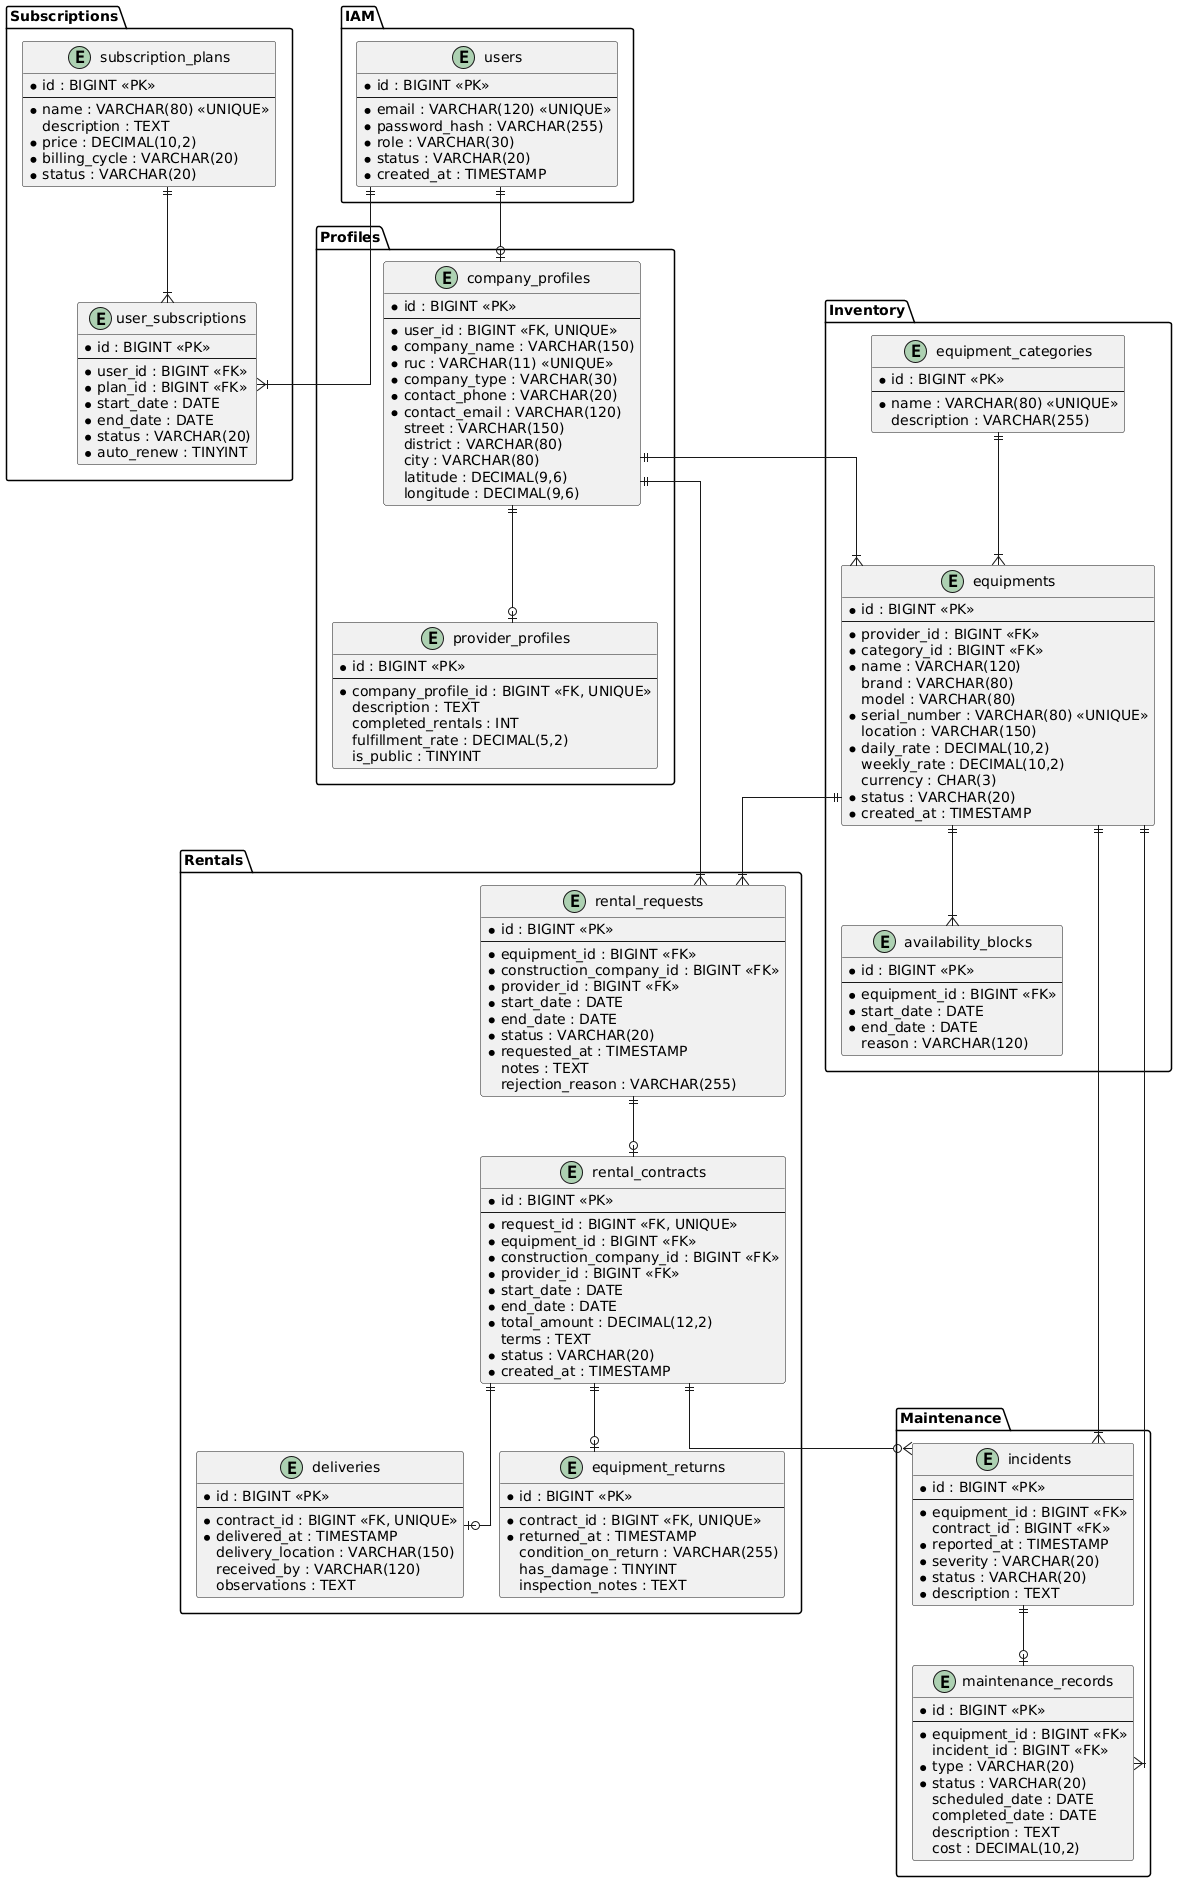

The diagram above was rendered by PlantUML. Its source (embedded in the PNG):
@startuml
skinparam roundcorner 5
skinparam linetype ortho

package "IAM" {
    entity "users" as users {
        * id : BIGINT «PK»
        --
        * email : VARCHAR(120) «UNIQUE»
        * password_hash : VARCHAR(255)
        * role : VARCHAR(30)
        * status : VARCHAR(20)
        * created_at : TIMESTAMP
    }
}

package "Subscriptions" {
    entity "subscription_plans" as subscription_plans {
        * id : BIGINT «PK»
        --
        * name : VARCHAR(80) «UNIQUE»
        description : TEXT
        * price : DECIMAL(10,2)
        * billing_cycle : VARCHAR(20)
        * status : VARCHAR(20)
    }

    entity "user_subscriptions" as user_subscriptions {
        * id : BIGINT «PK»
        --
        * user_id : BIGINT «FK»
        * plan_id : BIGINT «FK»
        * start_date : DATE
        * end_date : DATE
        * status : VARCHAR(20)
        * auto_renew : TINYINT
    }
}

package "Profiles" {
    entity "company_profiles" as company_profiles {
        * id : BIGINT «PK»
        --
        * user_id : BIGINT «FK, UNIQUE»
        * company_name : VARCHAR(150)
        * ruc : VARCHAR(11) «UNIQUE»
        * company_type : VARCHAR(30)
        * contact_phone : VARCHAR(20)
        * contact_email : VARCHAR(120)
        street : VARCHAR(150)
        district : VARCHAR(80)
        city : VARCHAR(80)
        latitude : DECIMAL(9,6)
        longitude : DECIMAL(9,6)
    }

    entity "provider_profiles" as provider_profiles {
        * id : BIGINT «PK»
        --
        * company_profile_id : BIGINT «FK, UNIQUE»
        description : TEXT
        completed_rentals : INT
        fulfillment_rate : DECIMAL(5,2)
        is_public : TINYINT
    }
}

package "Inventory" {
    entity "equipment_categories" as equipment_categories {
        * id : BIGINT «PK»
        --
        * name : VARCHAR(80) «UNIQUE»
        description : VARCHAR(255)
    }

    entity "equipments" as equipments {
        * id : BIGINT «PK»
        --
        * provider_id : BIGINT «FK»
        * category_id : BIGINT «FK»
        * name : VARCHAR(120)
        brand : VARCHAR(80)
        model : VARCHAR(80)
        * serial_number : VARCHAR(80) «UNIQUE»
        location : VARCHAR(150)
        * daily_rate : DECIMAL(10,2)
        weekly_rate : DECIMAL(10,2)
        currency : CHAR(3)
        * status : VARCHAR(20)
        * created_at : TIMESTAMP
    }

    entity "availability_blocks" as availability_blocks {
        * id : BIGINT «PK»
        --
        * equipment_id : BIGINT «FK»
        * start_date : DATE
        * end_date : DATE
        reason : VARCHAR(120)
    }
}

package "Rentals" {
    entity "rental_requests" as rental_requests {
        * id : BIGINT «PK»
        --
        * equipment_id : BIGINT «FK»
        * construction_company_id : BIGINT «FK»
        * provider_id : BIGINT «FK»
        * start_date : DATE
        * end_date : DATE
        * status : VARCHAR(20)
        * requested_at : TIMESTAMP
        notes : TEXT
        rejection_reason : VARCHAR(255)
    }

    entity "rental_contracts" as rental_contracts {
        * id : BIGINT «PK»
        --
        * request_id : BIGINT «FK, UNIQUE»
        * equipment_id : BIGINT «FK»
        * construction_company_id : BIGINT «FK»
        * provider_id : BIGINT «FK»
        * start_date : DATE
        * end_date : DATE
        * total_amount : DECIMAL(12,2)
        terms : TEXT
        * status : VARCHAR(20)
        * created_at : TIMESTAMP
    }

    entity "deliveries" as deliveries {
        * id : BIGINT «PK»
        --
        * contract_id : BIGINT «FK, UNIQUE»
        * delivered_at : TIMESTAMP
        delivery_location : VARCHAR(150)
        received_by : VARCHAR(120)
        observations : TEXT
    }

    entity "equipment_returns" as equipment_returns {
        * id : BIGINT «PK»
        --
        * contract_id : BIGINT «FK, UNIQUE»
        * returned_at : TIMESTAMP
        condition_on_return : VARCHAR(255)
        has_damage : TINYINT
        inspection_notes : TEXT
    }
}

package "Maintenance" {
    entity "incidents" as incidents {
        * id : BIGINT «PK»
        --
        * equipment_id : BIGINT «FK»
        contract_id : BIGINT «FK»
        * reported_at : TIMESTAMP
        * severity : VARCHAR(20)
        * status : VARCHAR(20)
        * description : TEXT
    }

    entity "maintenance_records" as maintenance_records {
        * id : BIGINT «PK»
        --
        * equipment_id : BIGINT «FK»
        incident_id : BIGINT «FK»
        * type : VARCHAR(20)
        * status : VARCHAR(20)
        scheduled_date : DATE
        completed_date : DATE
        description : TEXT
        cost : DECIMAL(10,2)
    }
}

' Relaciones IAM & Subscriptions
users ||--o| company_profiles
users ||--|{ user_subscriptions
subscription_plans ||--|{ user_subscriptions

' Relaciones Profiles
company_profiles ||--o| provider_profiles
company_profiles ||--|{ equipments

' Relaciones Inventory
equipment_categories ||--|{ equipments
equipments ||--|{ availability_blocks

' Relaciones Rentals
equipments ||--|{ rental_requests
company_profiles ||--|{ rental_requests
rental_requests ||--o| rental_contracts
rental_contracts ||--o| deliveries
rental_contracts ||--o| equipment_returns

' Relaciones Maintenance
equipments ||--|{ incidents
equipments ||--|{ maintenance_records
incidents ||--o| maintenance_records
rental_contracts ||--o{ incidents
@enduml